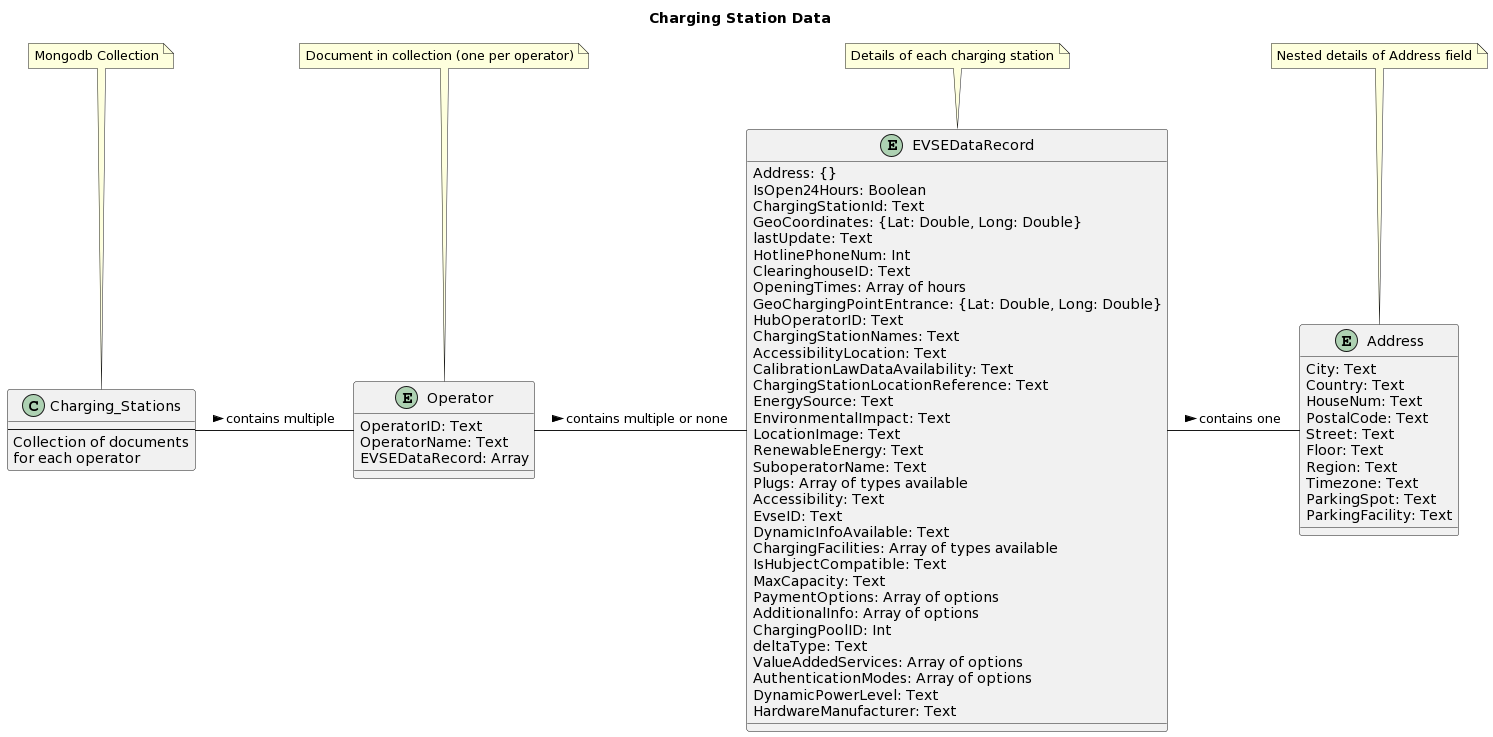

The diagram above was rendered by PlantUML. Its source (embedded in the PNG):
@startuml
title Charging Station Data

Class Charging_Stations {
  ---
  Collection of documents\nfor each operator
}

entity Operator {
  OperatorID: Text
  OperatorName: Text
  EVSEDataRecord: Array
}


entity EVSEDataRecord {
  Address: {}
  IsOpen24Hours: Boolean
  ChargingStationId: Text 
  GeoCoordinates: {Lat: Double, Long: Double}
  lastUpdate: Text
  HotlinePhoneNum: Int
  ClearinghouseID: Text
  OpeningTimes: Array of hours
  GeoChargingPointEntrance: {Lat: Double, Long: Double}
  HubOperatorID: Text
  ChargingStationNames: Text
  AccessibilityLocation: Text
  CalibrationLawDataAvailability: Text
  ChargingStationLocationReference: Text
  EnergySource: Text
  EnvironmentalImpact: Text 
  LocationImage: Text
  RenewableEnergy: Text
  SuboperatorName: Text
  Plugs: Array of types available
  Accessibility: Text
  EvseID: Text
  DynamicInfoAvailable: Text
  ChargingFacilities: Array of types available
  IsHubjectCompatible: Text
  MaxCapacity: Text
  PaymentOptions: Array of options
  AdditionalInfo: Array of options
  ChargingPoolID: Int
  deltaType: Text
  ValueAddedServices: Array of options
  AuthenticationModes: Array of options
  DynamicPowerLevel: Text
  HardwareManufacturer: Text
}

entity Address {
  City: Text
  Country: Text
  HouseNum: Text
  PostalCode: Text
  Street: Text
  Floor: Text
  Region: Text
  Timezone: Text
  ParkingSpot: Text
  ParkingFacility: Text
}


note "Document in collection (one per operator)" as N1
note "Details of each charging station" as N2
note "Mongodb Collection" as N3
note "Nested details of Address field" as N4

Charging_Stations  -  Operator : contains multiple >
Operator - EVSEDataRecord : contains multiple or none >
EVSEDataRecord - Address : contains one >

N1 -- Operator
N2 -- EVSEDataRecord
N3 -- Charging_Stations
N4 -- Address
@enduml